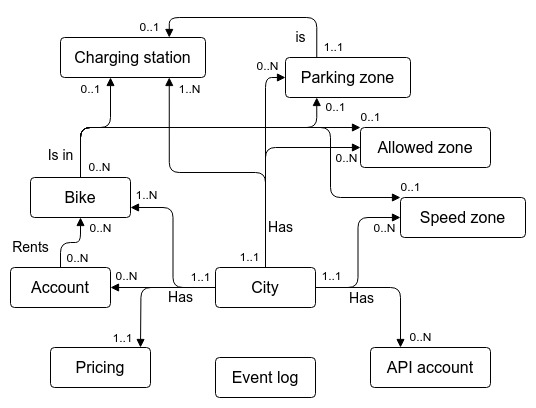

The diagram above was exported from draw.io. Its source (the exported page's mxGraphModel, read from the mxfile embedded in the PNG):
<mxGraphModel dx="496" dy="324" grid="1" gridSize="10" guides="1" tooltips="1" connect="1" arrows="1" fold="1" page="1" pageScale="1" pageWidth="850" pageHeight="1100" math="0" shadow="0" extFonts="Permanent Marker^https://fonts.googleapis.com/css?family=Permanent+Marker">
  <root>
    <mxCell id="0" />
    <mxCell id="1" parent="0" />
    <mxCell id="v4MypRVP8VyKdmv-Zpeu-13" value="" style="edgeStyle=orthogonalEdgeStyle;orthogonalLoop=1;jettySize=auto;html=1;exitX=0;exitY=0.5;exitDx=0;exitDy=0;entryX=1;entryY=0.75;entryDx=0;entryDy=0;startArrow=none;startFill=0;endArrow=block;endFill=1;rounded=1;fontSize=14;" parent="1" source="v4MypRVP8VyKdmv-Zpeu-1" target="v4MypRVP8VyKdmv-Zpeu-8" edge="1">
      <mxGeometry relative="1" as="geometry" />
    </mxCell>
    <mxCell id="v4MypRVP8VyKdmv-Zpeu-1" value="City" style="rounded=1;arcSize=10;whiteSpace=wrap;html=1;align=center;fontSize=16;fontStyle=0" parent="1" vertex="1">
      <mxGeometry x="355" y="360" width="100" height="40" as="geometry" />
    </mxCell>
    <mxCell id="v4MypRVP8VyKdmv-Zpeu-4" value="Charging station" style="rounded=1;arcSize=10;whiteSpace=wrap;html=1;align=center;fontSize=16;fontStyle=0" parent="1" vertex="1">
      <mxGeometry x="200" y="130" width="145" height="40" as="geometry" />
    </mxCell>
    <mxCell id="v4MypRVP8VyKdmv-Zpeu-5" value="Parking zone" style="rounded=1;arcSize=10;whiteSpace=wrap;html=1;align=center;fontSize=16;fontStyle=0" parent="1" vertex="1">
      <mxGeometry x="425" y="150" width="125" height="40" as="geometry" />
    </mxCell>
    <mxCell id="v4MypRVP8VyKdmv-Zpeu-6" value="Allowed&amp;nbsp;zone" style="rounded=1;arcSize=10;whiteSpace=wrap;html=1;align=center;fontSize=16;fontStyle=0" parent="1" vertex="1">
      <mxGeometry x="500" y="220" width="130" height="40" as="geometry" />
    </mxCell>
    <mxCell id="v4MypRVP8VyKdmv-Zpeu-7" value="Speed zone" style="rounded=1;arcSize=10;whiteSpace=wrap;html=1;align=center;fontSize=16;fontStyle=0" parent="1" vertex="1">
      <mxGeometry x="540" y="290" width="125" height="40" as="geometry" />
    </mxCell>
    <mxCell id="v4MypRVP8VyKdmv-Zpeu-8" value="Bike" style="rounded=1;arcSize=10;whiteSpace=wrap;html=1;align=center;fontSize=16;fontStyle=0" parent="1" vertex="1">
      <mxGeometry x="170" y="270" width="100" height="40" as="geometry" />
    </mxCell>
    <mxCell id="v4MypRVP8VyKdmv-Zpeu-9" value="Account" style="rounded=1;arcSize=10;whiteSpace=wrap;html=1;align=center;fontSize=16;fontStyle=0" parent="1" vertex="1">
      <mxGeometry x="150" y="360" width="100" height="40" as="geometry" />
    </mxCell>
    <mxCell id="v4MypRVP8VyKdmv-Zpeu-10" value="Pricing" style="rounded=1;arcSize=10;whiteSpace=wrap;html=1;align=center;fontSize=16;fontStyle=0" parent="1" vertex="1">
      <mxGeometry x="190" y="440" width="100" height="40" as="geometry" />
    </mxCell>
    <mxCell id="v4MypRVP8VyKdmv-Zpeu-11" value="API account" style="rounded=1;arcSize=10;whiteSpace=wrap;html=1;align=center;fontSize=16;fontStyle=0" parent="1" vertex="1">
      <mxGeometry x="510" y="440" width="120" height="40" as="geometry" />
    </mxCell>
    <mxCell id="v4MypRVP8VyKdmv-Zpeu-12" value="Event log" style="rounded=1;arcSize=10;whiteSpace=wrap;html=1;align=center;fontSize=16;fontStyle=0" parent="1" vertex="1">
      <mxGeometry x="355" y="450" width="100" height="40" as="geometry" />
    </mxCell>
    <mxCell id="v4MypRVP8VyKdmv-Zpeu-14" value="" style="edgeStyle=orthogonalEdgeStyle;orthogonalLoop=1;jettySize=auto;html=1;exitX=0.5;exitY=0;exitDx=0;exitDy=0;entryX=0.75;entryY=1;entryDx=0;entryDy=0;startArrow=none;startFill=0;endArrow=block;endFill=1;rounded=1;fontSize=14;" parent="1" source="v4MypRVP8VyKdmv-Zpeu-1" target="v4MypRVP8VyKdmv-Zpeu-4" edge="1">
      <mxGeometry relative="1" as="geometry">
        <mxPoint x="440" y="340" as="sourcePoint" />
        <mxPoint x="355" y="250" as="targetPoint" />
      </mxGeometry>
    </mxCell>
    <mxCell id="v4MypRVP8VyKdmv-Zpeu-20" value="" style="edgeStyle=orthogonalEdgeStyle;orthogonalLoop=1;jettySize=auto;html=1;exitX=0.5;exitY=0;exitDx=0;exitDy=0;entryX=0;entryY=0.5;entryDx=0;entryDy=0;startArrow=none;startFill=0;endArrow=block;endFill=1;rounded=1;fontSize=14;" parent="1" source="v4MypRVP8VyKdmv-Zpeu-1" target="v4MypRVP8VyKdmv-Zpeu-6" edge="1">
      <mxGeometry relative="1" as="geometry">
        <mxPoint x="540" y="329.75" as="sourcePoint" />
        <mxPoint x="455" y="249.75" as="targetPoint" />
      </mxGeometry>
    </mxCell>
    <mxCell id="v4MypRVP8VyKdmv-Zpeu-21" value="Has" style="edgeStyle=orthogonalEdgeStyle;orthogonalLoop=1;jettySize=auto;html=1;exitX=0;exitY=0.5;exitDx=0;exitDy=0;entryX=1;entryY=0.5;entryDx=0;entryDy=0;startArrow=none;startFill=0;endArrow=block;endFill=1;rounded=1;fontSize=14;" parent="1" source="v4MypRVP8VyKdmv-Zpeu-1" target="v4MypRVP8VyKdmv-Zpeu-9" edge="1">
      <mxGeometry x="-0.3333" y="10" relative="1" as="geometry">
        <mxPoint x="365" y="390" as="sourcePoint" />
        <mxPoint x="280" y="310" as="targetPoint" />
        <mxPoint as="offset" />
      </mxGeometry>
    </mxCell>
    <mxCell id="v4MypRVP8VyKdmv-Zpeu-22" value="" style="edgeStyle=orthogonalEdgeStyle;orthogonalLoop=1;jettySize=auto;html=1;exitX=0;exitY=0.5;exitDx=0;exitDy=0;startArrow=none;startFill=0;endArrow=block;endFill=1;rounded=1;fontSize=14;" parent="1" source="v4MypRVP8VyKdmv-Zpeu-1" edge="1">
      <mxGeometry relative="1" as="geometry">
        <mxPoint x="365" y="390" as="sourcePoint" />
        <mxPoint x="280" y="440" as="targetPoint" />
      </mxGeometry>
    </mxCell>
    <mxCell id="v4MypRVP8VyKdmv-Zpeu-23" value="Has" style="edgeStyle=orthogonalEdgeStyle;orthogonalLoop=1;jettySize=auto;html=1;exitX=1;exitY=0.5;exitDx=0;exitDy=0;entryX=0;entryY=0.5;entryDx=0;entryDy=0;startArrow=none;startFill=0;endArrow=block;endFill=1;rounded=1;fontSize=14;" parent="1" source="v4MypRVP8VyKdmv-Zpeu-1" target="v4MypRVP8VyKdmv-Zpeu-7" edge="1">
      <mxGeometry x="-0.4516" y="-10" relative="1" as="geometry">
        <mxPoint x="365" y="390" as="sourcePoint" />
        <mxPoint x="260" y="390" as="targetPoint" />
        <mxPoint x="-7" y="11" as="offset" />
      </mxGeometry>
    </mxCell>
    <mxCell id="v4MypRVP8VyKdmv-Zpeu-24" value="" style="edgeStyle=orthogonalEdgeStyle;orthogonalLoop=1;jettySize=auto;html=1;exitX=1;exitY=0.5;exitDx=0;exitDy=0;entryX=0.25;entryY=0;entryDx=0;entryDy=0;startArrow=none;startFill=0;endArrow=block;endFill=1;rounded=1;fontSize=14;" parent="1" source="v4MypRVP8VyKdmv-Zpeu-1" target="v4MypRVP8VyKdmv-Zpeu-11" edge="1">
      <mxGeometry relative="1" as="geometry">
        <mxPoint x="415" y="370" as="sourcePoint" />
        <mxPoint x="530" y="290" as="targetPoint" />
      </mxGeometry>
    </mxCell>
    <mxCell id="v4MypRVP8VyKdmv-Zpeu-25" value="Is in" style="edgeStyle=orthogonalEdgeStyle;orthogonalLoop=1;jettySize=auto;html=1;exitX=0.5;exitY=0;exitDx=0;exitDy=0;startArrow=none;startFill=0;endArrow=block;endFill=1;rounded=1;fontSize=14;" parent="1" source="v4MypRVP8VyKdmv-Zpeu-8" edge="1">
      <mxGeometry x="-0.6561" y="20" relative="1" as="geometry">
        <mxPoint x="305" y="250" as="sourcePoint" />
        <mxPoint x="250" y="170" as="targetPoint" />
        <Array as="points">
          <mxPoint x="220" y="220" />
          <mxPoint x="250" y="220" />
          <mxPoint x="250" y="170" />
        </Array>
        <mxPoint as="offset" />
      </mxGeometry>
    </mxCell>
    <mxCell id="v4MypRVP8VyKdmv-Zpeu-27" value="" style="edgeStyle=orthogonalEdgeStyle;orthogonalLoop=1;jettySize=auto;html=1;exitX=0.5;exitY=0;exitDx=0;exitDy=0;entryX=0.25;entryY=1;entryDx=0;entryDy=0;startArrow=none;startFill=0;endArrow=block;endFill=1;rounded=1;fontSize=14;" parent="1" source="v4MypRVP8VyKdmv-Zpeu-8" target="v4MypRVP8VyKdmv-Zpeu-5" edge="1">
      <mxGeometry relative="1" as="geometry">
        <mxPoint x="280" y="280" as="sourcePoint" />
        <mxPoint x="375" y="160" as="targetPoint" />
        <Array as="points">
          <mxPoint x="220" y="220" />
          <mxPoint x="456" y="220" />
        </Array>
      </mxGeometry>
    </mxCell>
    <mxCell id="v4MypRVP8VyKdmv-Zpeu-28" value="Has" style="edgeStyle=orthogonalEdgeStyle;orthogonalLoop=1;jettySize=auto;html=1;exitX=0.5;exitY=0;exitDx=0;exitDy=0;entryX=0;entryY=0.5;entryDx=0;entryDy=0;startArrow=none;startFill=0;endArrow=block;endFill=1;rounded=1;fontSize=14;" parent="1" source="v4MypRVP8VyKdmv-Zpeu-1" target="v4MypRVP8VyKdmv-Zpeu-5" edge="1">
      <mxGeometry x="-0.619" y="-15" relative="1" as="geometry">
        <mxPoint x="415" y="350" as="sourcePoint" />
        <mxPoint x="431" y="260" as="targetPoint" />
        <mxPoint as="offset" />
      </mxGeometry>
    </mxCell>
    <mxCell id="v4MypRVP8VyKdmv-Zpeu-30" value="" style="edgeStyle=orthogonalEdgeStyle;orthogonalLoop=1;jettySize=auto;html=1;exitX=0.5;exitY=0;exitDx=0;exitDy=0;entryX=0;entryY=0;entryDx=0;entryDy=0;startArrow=none;startFill=0;endArrow=block;endFill=1;rounded=1;fontSize=14;jumpStyle=none;jumpSize=8;" parent="1" source="v4MypRVP8VyKdmv-Zpeu-8" target="v4MypRVP8VyKdmv-Zpeu-6" edge="1">
      <mxGeometry relative="1" as="geometry">
        <mxPoint x="230" y="280" as="sourcePoint" />
        <mxPoint x="466" y="200" as="targetPoint" />
        <Array as="points">
          <mxPoint x="220" y="220" />
        </Array>
      </mxGeometry>
    </mxCell>
    <mxCell id="v4MypRVP8VyKdmv-Zpeu-31" value="" style="edgeStyle=orthogonalEdgeStyle;orthogonalLoop=1;jettySize=auto;html=1;exitX=0.5;exitY=0;exitDx=0;exitDy=0;startArrow=none;startFill=0;endArrow=block;endFill=1;rounded=1;fontSize=14;jumpStyle=none;jumpSize=8;entryX=0;entryY=0;entryDx=0;entryDy=0;" parent="1" source="v4MypRVP8VyKdmv-Zpeu-8" target="v4MypRVP8VyKdmv-Zpeu-7" edge="1">
      <mxGeometry relative="1" as="geometry">
        <mxPoint x="230" y="280" as="sourcePoint" />
        <mxPoint x="460" y="270" as="targetPoint" />
        <Array as="points">
          <mxPoint x="220" y="220" />
          <mxPoint x="470" y="220" />
          <mxPoint x="470" y="290" />
        </Array>
      </mxGeometry>
    </mxCell>
    <mxCell id="v4MypRVP8VyKdmv-Zpeu-32" value="is" style="edgeStyle=orthogonalEdgeStyle;orthogonalLoop=1;jettySize=auto;html=1;startArrow=none;startFill=0;endArrow=block;endFill=1;rounded=1;fontSize=14;entryX=0.75;entryY=0;entryDx=0;entryDy=0;exitX=0.25;exitY=0;exitDx=0;exitDy=0;" parent="1" source="v4MypRVP8VyKdmv-Zpeu-5" target="v4MypRVP8VyKdmv-Zpeu-4" edge="1">
      <mxGeometry x="-0.8074" y="16" relative="1" as="geometry">
        <mxPoint x="460" y="130" as="sourcePoint" />
        <mxPoint x="360" y="150" as="targetPoint" />
        <Array as="points">
          <mxPoint x="456" y="110" />
          <mxPoint x="309" y="110" />
        </Array>
        <mxPoint as="offset" />
      </mxGeometry>
    </mxCell>
    <mxCell id="v4MypRVP8VyKdmv-Zpeu-33" value="Rents" style="edgeStyle=orthogonalEdgeStyle;orthogonalLoop=1;jettySize=auto;html=1;exitX=0.5;exitY=0;exitDx=0;exitDy=0;entryX=0.5;entryY=1;entryDx=0;entryDy=0;startArrow=none;startFill=0;endArrow=block;endFill=1;rounded=1;fontSize=14;" parent="1" source="v4MypRVP8VyKdmv-Zpeu-9" target="v4MypRVP8VyKdmv-Zpeu-8" edge="1">
      <mxGeometry x="-0.4286" y="30" relative="1" as="geometry">
        <mxPoint x="189.5" y="339.75" as="sourcePoint" />
        <mxPoint x="205.5" y="239.75" as="targetPoint" />
        <mxPoint as="offset" />
      </mxGeometry>
    </mxCell>
    <mxCell id="v4MypRVP8VyKdmv-Zpeu-34" value="0..N" style="text;html=1;align=center;verticalAlign=middle;resizable=0;points=[];autosize=1;strokeColor=none;fillColor=none;fontSize=12;spacing=0;" parent="1" vertex="1">
      <mxGeometry x="219" y="250" width="40" height="20" as="geometry" />
    </mxCell>
    <mxCell id="v4MypRVP8VyKdmv-Zpeu-35" value="0..1" style="text;html=1;align=center;verticalAlign=middle;resizable=0;points=[];autosize=1;strokeColor=none;fillColor=none;fontSize=12;spacing=0;" parent="1" vertex="1">
      <mxGeometry x="210" y="172" width="40" height="20" as="geometry" />
    </mxCell>
    <mxCell id="v4MypRVP8VyKdmv-Zpeu-36" value="0..1" style="text;html=1;align=center;verticalAlign=middle;resizable=0;points=[];autosize=1;strokeColor=none;fillColor=none;fontSize=12;spacing=0;" parent="1" vertex="1">
      <mxGeometry x="455" y="190" width="40" height="20" as="geometry" />
    </mxCell>
    <mxCell id="v4MypRVP8VyKdmv-Zpeu-37" value="0..1" style="text;html=1;align=center;verticalAlign=middle;resizable=0;points=[];autosize=1;strokeColor=none;fillColor=none;fontSize=12;spacing=0;" parent="1" vertex="1">
      <mxGeometry x="490" y="200" width="40" height="20" as="geometry" />
    </mxCell>
    <mxCell id="v4MypRVP8VyKdmv-Zpeu-38" value="0..1" style="text;html=1;align=center;verticalAlign=middle;resizable=0;points=[];autosize=1;strokeColor=none;fillColor=none;fontSize=12;spacing=0;" parent="1" vertex="1">
      <mxGeometry x="530" y="270" width="40" height="20" as="geometry" />
    </mxCell>
    <mxCell id="v4MypRVP8VyKdmv-Zpeu-39" value="1..N" style="text;html=1;align=center;verticalAlign=middle;resizable=0;points=[];autosize=1;strokeColor=none;fillColor=none;fontSize=12;spacing=0;" parent="1" vertex="1">
      <mxGeometry x="309" y="172" width="40" height="20" as="geometry" />
    </mxCell>
    <mxCell id="v4MypRVP8VyKdmv-Zpeu-40" value="0..N" style="text;html=1;align=center;verticalAlign=middle;resizable=0;points=[];autosize=1;strokeColor=none;fillColor=none;fontSize=12;spacing=0;" parent="1" vertex="1">
      <mxGeometry x="387" y="149" width="40" height="20" as="geometry" />
    </mxCell>
    <mxCell id="v4MypRVP8VyKdmv-Zpeu-41" value="0..N" style="text;html=1;align=center;verticalAlign=middle;resizable=0;points=[];autosize=1;strokeColor=none;fillColor=none;fontSize=12;spacing=0;" parent="1" vertex="1">
      <mxGeometry x="466" y="241" width="40" height="20" as="geometry" />
    </mxCell>
    <mxCell id="v4MypRVP8VyKdmv-Zpeu-42" value="0..N" style="text;html=1;align=center;verticalAlign=middle;resizable=0;points=[];autosize=1;strokeColor=none;fillColor=none;fontSize=12;spacing=0;" parent="1" vertex="1">
      <mxGeometry x="504" y="311" width="40" height="20" as="geometry" />
    </mxCell>
    <mxCell id="v4MypRVP8VyKdmv-Zpeu-43" value="1..1" style="text;html=1;align=center;verticalAlign=middle;resizable=0;points=[];autosize=1;strokeColor=none;fillColor=none;fontSize=12;spacing=0;" parent="1" vertex="1">
      <mxGeometry x="369" y="340" width="40" height="20" as="geometry" />
    </mxCell>
    <mxCell id="v4MypRVP8VyKdmv-Zpeu-44" value="1..1" style="text;html=1;align=center;verticalAlign=middle;resizable=0;points=[];autosize=1;strokeColor=none;fillColor=none;fontSize=12;spacing=0;" parent="1" vertex="1">
      <mxGeometry x="453" y="130" width="40" height="20" as="geometry" />
    </mxCell>
    <mxCell id="v4MypRVP8VyKdmv-Zpeu-45" value="0..1" style="text;html=1;align=center;verticalAlign=middle;resizable=0;points=[];autosize=1;strokeColor=none;fillColor=none;fontSize=12;spacing=0;" parent="1" vertex="1">
      <mxGeometry x="269" y="110" width="40" height="20" as="geometry" />
    </mxCell>
    <mxCell id="v4MypRVP8VyKdmv-Zpeu-46" value="1..1" style="text;html=1;align=center;verticalAlign=middle;resizable=0;points=[];autosize=1;strokeColor=none;fillColor=none;fontSize=12;spacing=0;" parent="1" vertex="1">
      <mxGeometry x="451" y="359" width="40" height="20" as="geometry" />
    </mxCell>
    <mxCell id="v4MypRVP8VyKdmv-Zpeu-48" value="0..N" style="text;html=1;align=center;verticalAlign=middle;resizable=0;points=[];autosize=1;strokeColor=none;fillColor=none;fontSize=12;spacing=0;" parent="1" vertex="1">
      <mxGeometry x="540" y="420" width="40" height="20" as="geometry" />
    </mxCell>
    <mxCell id="v4MypRVP8VyKdmv-Zpeu-49" value="1..1" style="text;html=1;align=center;verticalAlign=middle;resizable=0;points=[];autosize=1;strokeColor=none;fillColor=none;fontSize=12;spacing=0;" parent="1" vertex="1">
      <mxGeometry x="320" y="360" width="40" height="20" as="geometry" />
    </mxCell>
    <mxCell id="v4MypRVP8VyKdmv-Zpeu-51" value="1..N" style="text;html=1;align=center;verticalAlign=middle;resizable=0;points=[];autosize=1;strokeColor=none;fillColor=none;fontSize=12;spacing=0;" parent="1" vertex="1">
      <mxGeometry x="266" y="278" width="40" height="20" as="geometry" />
    </mxCell>
    <mxCell id="v4MypRVP8VyKdmv-Zpeu-52" value="0..N" style="text;html=1;align=center;verticalAlign=middle;resizable=0;points=[];autosize=1;strokeColor=none;fillColor=none;fontSize=12;spacing=0;" parent="1" vertex="1">
      <mxGeometry x="197" y="341" width="40" height="20" as="geometry" />
    </mxCell>
    <mxCell id="v4MypRVP8VyKdmv-Zpeu-53" value="0..N" style="text;html=1;align=center;verticalAlign=middle;resizable=0;points=[];autosize=1;strokeColor=none;fillColor=none;fontSize=12;spacing=0;" parent="1" vertex="1">
      <mxGeometry x="220" y="311" width="40" height="20" as="geometry" />
    </mxCell>
    <mxCell id="v4MypRVP8VyKdmv-Zpeu-54" value="1..1" style="text;html=1;align=center;verticalAlign=middle;resizable=0;points=[];autosize=1;strokeColor=none;fillColor=none;fontSize=12;spacing=0;" parent="1" vertex="1">
      <mxGeometry x="242" y="421" width="40" height="20" as="geometry" />
    </mxCell>
    <mxCell id="v4MypRVP8VyKdmv-Zpeu-55" value="0..N" style="text;html=1;align=center;verticalAlign=middle;resizable=0;points=[];autosize=1;strokeColor=none;fillColor=none;fontSize=12;spacing=0;" parent="1" vertex="1">
      <mxGeometry x="246" y="359" width="40" height="20" as="geometry" />
    </mxCell>
  </root>
</mxGraphModel>